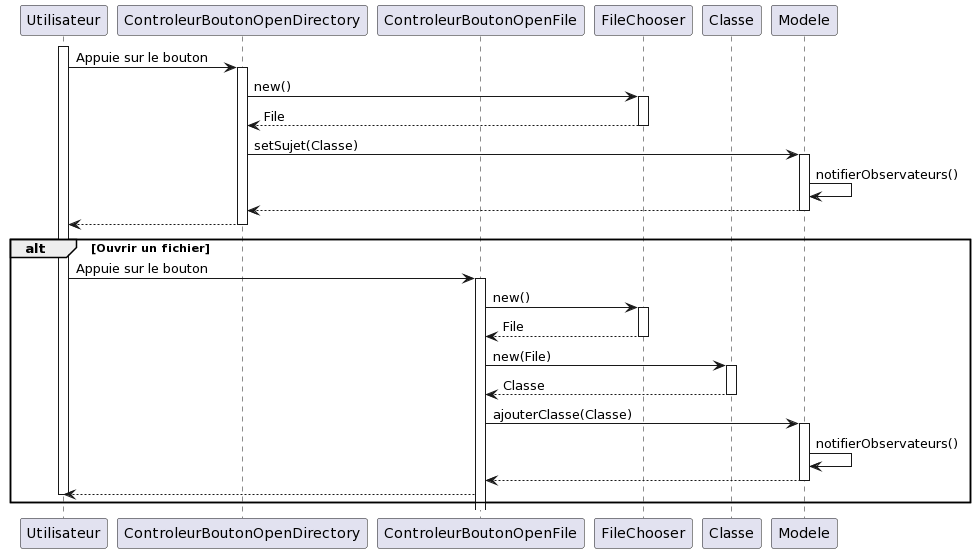

The diagram above was rendered by PlantUML. Its source (embedded in the PNG):
@startuml
participant "Utilisateur" as U

participant "ControleurBoutonOpenDirectory" as CBOF

participant "ControleurBoutonOpenFile" as CBSF

participant "FileChooser" as FC

participant "Classe" as C


participant "Modele" as M
activate U 
U -> CBOF : Appuie sur le bouton 
activate CBOF
CBOF -> FC : new()
activate FC
FC --> CBOF : File
deactivate FC
CBOF -> M : setSujet(Classe)
activate M
M -> M : notifierObservateurs()
M --> CBOF
deactivate M
CBOF --> U
deactivate CBOF
alt Ouvrir un fichier
    U -> CBSF : Appuie sur le bouton
    activate CBSF
    CBSF -> FC : new()
    activate FC
    FC --> CBSF : File
    deactivate FC
    CBSF -> C : new(File)
    activate C
    C --> CBSF : Classe
    deactivate C
    CBSF -> M : ajouterClasse(Classe)
    activate M
    M -> M : notifierObservateurs()
    M --> CBSF
    deactivate M
    CBSF --> U
    deactivate U

end
@enduml